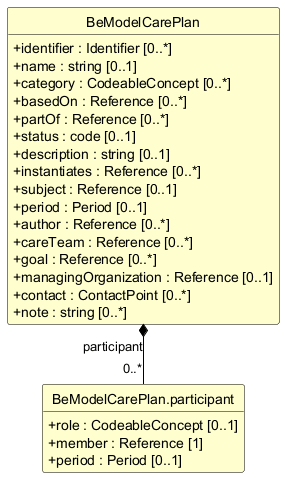

The diagram above was rendered by PlantUML. Its source (embedded in the PNG):
@startuml
skinparam shadowing false
skinparam classAttributeIconSize 0
skinparam linetype ortho
skinparam class {
  BackgroundColor #FEFECE
  BorderColor #000000
  ArrowColor #000000
  FontStyle bold
  AttributeFontStyle normal
}
hide circle
hide empty members

class "BeModelCarePlan" as BeModelCarePlan {
  +identifier : Identifier [0..*]
  +name : string [0..1]
  +category : CodeableConcept [0..*]
  +basedOn : Reference [0..*]
  +partOf : Reference [0..*]
  +status : code [0..1]
  +description : string [0..1]
  +instantiates : Reference [0..*]
  +subject : Reference [0..1]
  +period : Period [0..1]
  +author : Reference [0..*]
  +careTeam : Reference [0..*]
  +goal : Reference [0..*]
  +managingOrganization : Reference [0..1]
  +contact : ContactPoint [0..*]
  +note : string [0..*]
}

class "BeModelCarePlan.participant" as BeModelCarePlan_participant {
  +role : CodeableConcept [0..1]
  +member : Reference [1]
  +period : Period [0..1]
}

BeModelCarePlan *-- "0..*" BeModelCarePlan_participant : participant
@enduml